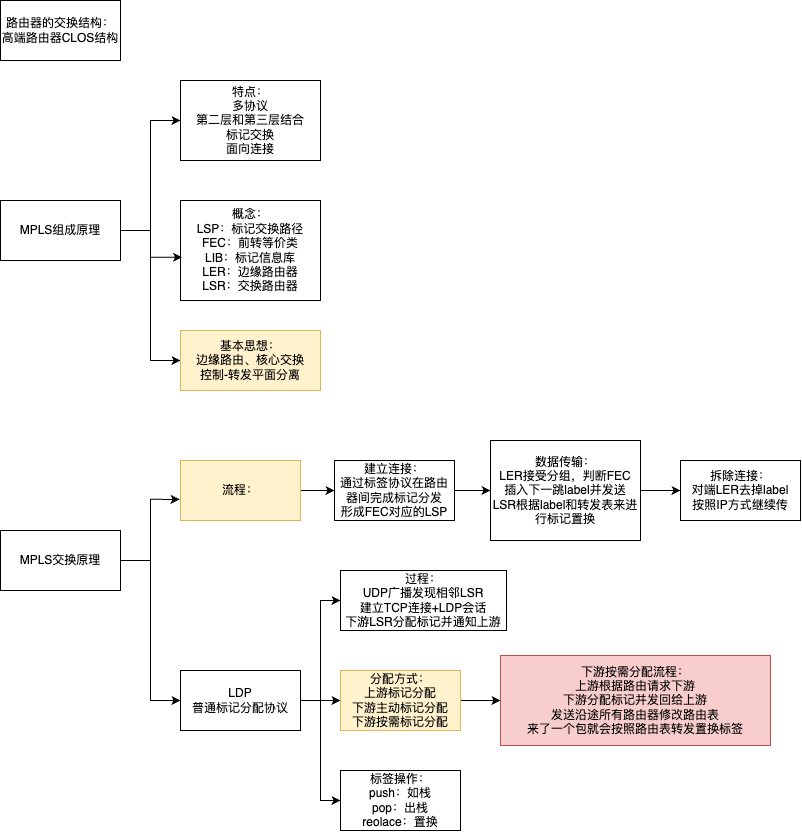

The diagram above was exported from draw.io. Its source (the exported page's mxGraphModel, read from the mxfile embedded in the PNG):
<mxGraphModel dx="830" dy="632" grid="1" gridSize="10" guides="1" tooltips="1" connect="1" arrows="1" fold="1" page="1" pageScale="1" pageWidth="827" pageHeight="1169" math="0" shadow="0">
  <root>
    <mxCell id="0" />
    <mxCell id="1" parent="0" />
    <mxCell id="F8OCDyx8RkXxduHXX5Fd-1" value="路由器的交换结构：&lt;div&gt;高端路由器CLOS结构&lt;/div&gt;" style="rounded=0;whiteSpace=wrap;html=1;" vertex="1" parent="1">
      <mxGeometry x="20" y="100" width="120" height="60" as="geometry" />
    </mxCell>
    <mxCell id="F8OCDyx8RkXxduHXX5Fd-16" style="edgeStyle=orthogonalEdgeStyle;rounded=0;orthogonalLoop=1;jettySize=auto;html=1;entryX=0;entryY=0.5;entryDx=0;entryDy=0;" edge="1" parent="1" source="F8OCDyx8RkXxduHXX5Fd-2" target="F8OCDyx8RkXxduHXX5Fd-3">
      <mxGeometry relative="1" as="geometry" />
    </mxCell>
    <mxCell id="F8OCDyx8RkXxduHXX5Fd-18" style="edgeStyle=orthogonalEdgeStyle;rounded=0;orthogonalLoop=1;jettySize=auto;html=1;entryX=0;entryY=0.5;entryDx=0;entryDy=0;" edge="1" parent="1" source="F8OCDyx8RkXxduHXX5Fd-2" target="F8OCDyx8RkXxduHXX5Fd-5">
      <mxGeometry relative="1" as="geometry" />
    </mxCell>
    <mxCell id="F8OCDyx8RkXxduHXX5Fd-2" value="MPLS组成原理" style="rounded=0;whiteSpace=wrap;html=1;" vertex="1" parent="1">
      <mxGeometry x="20" y="300" width="120" height="60" as="geometry" />
    </mxCell>
    <mxCell id="F8OCDyx8RkXxduHXX5Fd-3" value="特点：&lt;div&gt;多协议&lt;/div&gt;&lt;div&gt;第二层和第三层结合&lt;/div&gt;&lt;div&gt;标记交换&lt;/div&gt;&lt;div&gt;面向连接&lt;/div&gt;" style="rounded=0;whiteSpace=wrap;html=1;" vertex="1" parent="1">
      <mxGeometry x="200" y="180" width="140" height="80" as="geometry" />
    </mxCell>
    <mxCell id="F8OCDyx8RkXxduHXX5Fd-4" value="概念：&lt;div&gt;LSP：标记交换路径&lt;/div&gt;&lt;div&gt;FEC：前转等价类&lt;/div&gt;&lt;div&gt;LIB：标记信息库&lt;/div&gt;&lt;div&gt;LER：边缘路由器&lt;/div&gt;&lt;div&gt;LSR：交换路由器&lt;/div&gt;" style="rounded=0;whiteSpace=wrap;html=1;" vertex="1" parent="1">
      <mxGeometry x="200" y="300" width="140" height="100" as="geometry" />
    </mxCell>
    <mxCell id="F8OCDyx8RkXxduHXX5Fd-5" value="基本思想：&lt;div&gt;边缘路由、核心交换&lt;/div&gt;&lt;div&gt;控制-转发平面分离&lt;/div&gt;" style="rounded=0;whiteSpace=wrap;html=1;fillColor=#fff2cc;strokeColor=#d6b656;" vertex="1" parent="1">
      <mxGeometry x="200" y="430" width="140" height="60" as="geometry" />
    </mxCell>
    <mxCell id="F8OCDyx8RkXxduHXX5Fd-23" style="edgeStyle=orthogonalEdgeStyle;rounded=0;orthogonalLoop=1;jettySize=auto;html=1;entryX=0;entryY=0.5;entryDx=0;entryDy=0;" edge="1" parent="1" source="F8OCDyx8RkXxduHXX5Fd-6" target="F8OCDyx8RkXxduHXX5Fd-11">
      <mxGeometry relative="1" as="geometry" />
    </mxCell>
    <mxCell id="F8OCDyx8RkXxduHXX5Fd-6" value="MPLS交换原理" style="rounded=0;whiteSpace=wrap;html=1;" vertex="1" parent="1">
      <mxGeometry x="20" y="630" width="120" height="60" as="geometry" />
    </mxCell>
    <mxCell id="F8OCDyx8RkXxduHXX5Fd-20" style="edgeStyle=orthogonalEdgeStyle;rounded=0;orthogonalLoop=1;jettySize=auto;html=1;entryX=0;entryY=0.5;entryDx=0;entryDy=0;" edge="1" parent="1" source="F8OCDyx8RkXxduHXX5Fd-7" target="F8OCDyx8RkXxduHXX5Fd-8">
      <mxGeometry relative="1" as="geometry" />
    </mxCell>
    <mxCell id="F8OCDyx8RkXxduHXX5Fd-7" value="流程：" style="rounded=0;whiteSpace=wrap;html=1;fillColor=#fff2cc;strokeColor=#d6b656;" vertex="1" parent="1">
      <mxGeometry x="200" y="560" width="120" height="60" as="geometry" />
    </mxCell>
    <mxCell id="F8OCDyx8RkXxduHXX5Fd-21" style="edgeStyle=orthogonalEdgeStyle;rounded=0;orthogonalLoop=1;jettySize=auto;html=1;" edge="1" parent="1" source="F8OCDyx8RkXxduHXX5Fd-8" target="F8OCDyx8RkXxduHXX5Fd-9">
      <mxGeometry relative="1" as="geometry" />
    </mxCell>
    <mxCell id="F8OCDyx8RkXxduHXX5Fd-8" value="建立连接：&lt;div&gt;通过标签协议在路由器间完成标记分发&lt;/div&gt;&lt;div&gt;形成FEC对应的LSP&lt;/div&gt;" style="rounded=0;whiteSpace=wrap;html=1;" vertex="1" parent="1">
      <mxGeometry x="354" y="560" width="120" height="60" as="geometry" />
    </mxCell>
    <mxCell id="F8OCDyx8RkXxduHXX5Fd-22" style="edgeStyle=orthogonalEdgeStyle;rounded=0;orthogonalLoop=1;jettySize=auto;html=1;entryX=0;entryY=0.5;entryDx=0;entryDy=0;" edge="1" parent="1" source="F8OCDyx8RkXxduHXX5Fd-9" target="F8OCDyx8RkXxduHXX5Fd-10">
      <mxGeometry relative="1" as="geometry" />
    </mxCell>
    <mxCell id="F8OCDyx8RkXxduHXX5Fd-9" value="数据传输：&lt;div&gt;LER接受分组，判断FEC&lt;/div&gt;&lt;div&gt;插入下一跳label并发送&lt;/div&gt;&lt;div&gt;LSR根据label和转发表来进行标记置换&lt;/div&gt;" style="rounded=0;whiteSpace=wrap;html=1;" vertex="1" parent="1">
      <mxGeometry x="510" y="540" width="150" height="100" as="geometry" />
    </mxCell>
    <mxCell id="F8OCDyx8RkXxduHXX5Fd-10" value="拆除连接：&lt;div&gt;对端LER去掉label&lt;/div&gt;&lt;div&gt;按照IP方式继续传&lt;/div&gt;" style="rounded=0;whiteSpace=wrap;html=1;" vertex="1" parent="1">
      <mxGeometry x="700" y="560" width="120" height="60" as="geometry" />
    </mxCell>
    <mxCell id="F8OCDyx8RkXxduHXX5Fd-24" style="edgeStyle=orthogonalEdgeStyle;rounded=0;orthogonalLoop=1;jettySize=auto;html=1;entryX=0;entryY=0.5;entryDx=0;entryDy=0;" edge="1" parent="1" source="F8OCDyx8RkXxduHXX5Fd-11" target="F8OCDyx8RkXxduHXX5Fd-12">
      <mxGeometry relative="1" as="geometry" />
    </mxCell>
    <mxCell id="F8OCDyx8RkXxduHXX5Fd-25" style="edgeStyle=orthogonalEdgeStyle;rounded=0;orthogonalLoop=1;jettySize=auto;html=1;entryX=0;entryY=0.5;entryDx=0;entryDy=0;" edge="1" parent="1" source="F8OCDyx8RkXxduHXX5Fd-11" target="F8OCDyx8RkXxduHXX5Fd-13">
      <mxGeometry relative="1" as="geometry" />
    </mxCell>
    <mxCell id="F8OCDyx8RkXxduHXX5Fd-27" style="edgeStyle=orthogonalEdgeStyle;rounded=0;orthogonalLoop=1;jettySize=auto;html=1;entryX=0;entryY=0.5;entryDx=0;entryDy=0;" edge="1" parent="1" source="F8OCDyx8RkXxduHXX5Fd-11" target="F8OCDyx8RkXxduHXX5Fd-14">
      <mxGeometry relative="1" as="geometry" />
    </mxCell>
    <mxCell id="F8OCDyx8RkXxduHXX5Fd-11" value="LDP&lt;div&gt;普通标记分配协议&lt;/div&gt;" style="rounded=0;whiteSpace=wrap;html=1;" vertex="1" parent="1">
      <mxGeometry x="200" y="770" width="120" height="60" as="geometry" />
    </mxCell>
    <mxCell id="F8OCDyx8RkXxduHXX5Fd-12" value="过程：&lt;div&gt;UDP广播发现相邻LSR&lt;/div&gt;&lt;div&gt;建立TCP连接+LDP会话&lt;/div&gt;&lt;div&gt;下游LSR分配标记并通知上游&lt;/div&gt;" style="rounded=0;whiteSpace=wrap;html=1;" vertex="1" parent="1">
      <mxGeometry x="360" y="670" width="166" height="60" as="geometry" />
    </mxCell>
    <mxCell id="F8OCDyx8RkXxduHXX5Fd-26" style="edgeStyle=orthogonalEdgeStyle;rounded=0;orthogonalLoop=1;jettySize=auto;html=1;entryX=0;entryY=0.5;entryDx=0;entryDy=0;" edge="1" parent="1" source="F8OCDyx8RkXxduHXX5Fd-13" target="F8OCDyx8RkXxduHXX5Fd-15">
      <mxGeometry relative="1" as="geometry" />
    </mxCell>
    <mxCell id="F8OCDyx8RkXxduHXX5Fd-13" value="分配方式：&lt;div&gt;上游标记分配&lt;/div&gt;&lt;div&gt;下游主动标记分配&lt;/div&gt;&lt;div&gt;下游按需标记分配&lt;/div&gt;" style="rounded=0;whiteSpace=wrap;html=1;fillColor=#fff2cc;strokeColor=#d6b656;" vertex="1" parent="1">
      <mxGeometry x="360" y="770" width="120" height="60" as="geometry" />
    </mxCell>
    <mxCell id="F8OCDyx8RkXxduHXX5Fd-14" value="标签操作：&lt;div&gt;push：如栈&lt;/div&gt;&lt;div&gt;pop：出栈&lt;/div&gt;&lt;div&gt;reolace：置换&lt;/div&gt;" style="rounded=0;whiteSpace=wrap;html=1;" vertex="1" parent="1">
      <mxGeometry x="360" y="870" width="120" height="60" as="geometry" />
    </mxCell>
    <mxCell id="F8OCDyx8RkXxduHXX5Fd-15" value="下游按需分配流程：&lt;div&gt;上游根据路由请求下游&lt;/div&gt;&lt;div&gt;下游分配标记并发回给上游&lt;/div&gt;&lt;div&gt;发送沿途所有路由器修改路由表&lt;/div&gt;&lt;div&gt;来了一个包就会按照路由表转发置换标签&lt;/div&gt;" style="rounded=0;whiteSpace=wrap;html=1;fillColor=#f8cecc;strokeColor=#b85450;" vertex="1" parent="1">
      <mxGeometry x="520" y="755" width="270" height="90" as="geometry" />
    </mxCell>
    <mxCell id="F8OCDyx8RkXxduHXX5Fd-17" style="edgeStyle=orthogonalEdgeStyle;rounded=0;orthogonalLoop=1;jettySize=auto;html=1;entryX=0.012;entryY=0.567;entryDx=0;entryDy=0;entryPerimeter=0;" edge="1" parent="1" source="F8OCDyx8RkXxduHXX5Fd-2" target="F8OCDyx8RkXxduHXX5Fd-4">
      <mxGeometry relative="1" as="geometry" />
    </mxCell>
    <mxCell id="F8OCDyx8RkXxduHXX5Fd-19" style="edgeStyle=orthogonalEdgeStyle;rounded=0;orthogonalLoop=1;jettySize=auto;html=1;entryX=-0.007;entryY=0.648;entryDx=0;entryDy=0;entryPerimeter=0;" edge="1" parent="1" source="F8OCDyx8RkXxduHXX5Fd-6" target="F8OCDyx8RkXxduHXX5Fd-7">
      <mxGeometry relative="1" as="geometry" />
    </mxCell>
  </root>
</mxGraphModel>